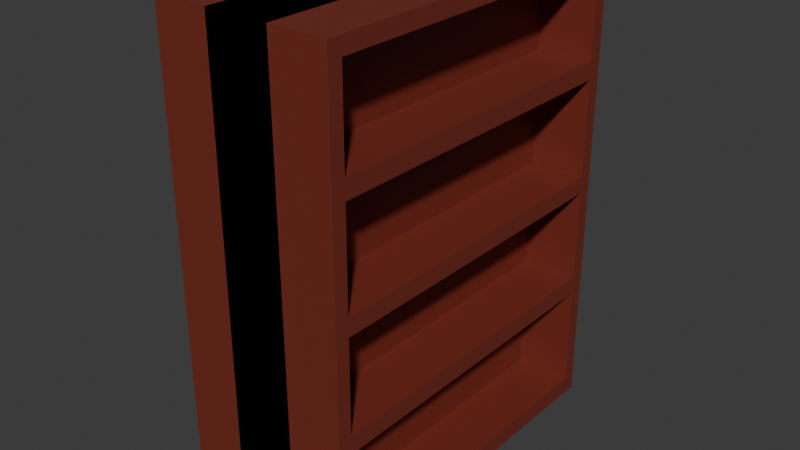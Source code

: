 # Source: Shelf.blend  (saved by Blender 5.0.119; exported with 4.5.12 LTS)
import bpy
from mathutils import Matrix  # noqa: F401  (used for matrix-valued properties, if any)

bpy.ops.wm.read_factory_settings(use_empty=True)
scene = bpy.context.scene
scene.name = 'Scene'

# ---- collections
col_collection = bpy.data.collections.new('Collection'); scene.collection.children.link(col_collection)

# ---- materials (node trees are filled in below, after node groups)
mat_wood = bpy.data.materials.new('wood')
mat_wood.alpha_threshold = 0.0
mat_wood.use_backface_culling_lightprobe_volume = False
mat_wood.roughness = 0.5
mat_wood.line_color = (0.0, 0.0, 0.0, 1.0)

# ---- material node trees
mat_wood.use_nodes = True; mat_wood.node_tree.nodes.clear()
_N = mat_wood.node_tree.nodes; _L = mat_wood.node_tree.links
n0 = _N.new('ShaderNodeOutputMaterial'); n0.name = 'Material Output'; n0.location = (200, 100)
n1 = _N.new('ShaderNodeBsdfPrincipled'); n1.name = 'Principled BSDF'; n1.location = (-200, 100)
n1.inputs[0].default_value = (0.185, 0.02847, 0.0168, 1.0)
_L.new(n1.outputs[0], n0.inputs[0])
n0.is_active_output = True

# ---- world
world_world = bpy.data.worlds.new('World'); scene.world = world_world
world_world.use_nodes = True; world_world.node_tree.nodes.clear()
_N = world_world.node_tree.nodes; _L = world_world.node_tree.links
n0 = _N.new('ShaderNodeOutputWorld'); n0.name = 'World Output'; n0.location = (200, 100)
n1 = _N.new('ShaderNodeBackground'); n1.name = 'Background'; n1.location = (-200, 100)
n1.inputs[0].default_value = (0.05088, 0.05088, 0.05088, 1.0)
_L.new(n1.outputs[0], n0.inputs[0])
n0.is_active_output = True
world_world.color = (0.05088, 0.05088, 0.05088)
world_world.sun_shadow_jitter_overblur = 0.0

# ---- meshes
me_cube = bpy.data.meshes.new('Cube')
me_cube.from_pydata([(-0.03225, 2.761, 6.234), (-0.03225, 2.761, -1.0), (-1.0, 0.0, 5.991), (-0.03225, 0.0, 5.991), (-1.0, 2.761, 6.234), (-1.0, 2.761, -1.0), (-1.0, 2.761, 5.991), (-0.03225, 2.761, 5.991), (-1.0, 0.0, -1.0), (-0.03225, 0.0, 6.234), (-1.0, 0.0, 6.234), (-0.03225, 0.0, -1.0), (-0.03225, 2.761, -0.708), (-1.0, 2.761, -0.708), (-0.03225, 0.0, -0.708), (-1.0, 0.0, -0.708), (-1.0, 2.544, 5.991), (-0.03225, 2.544, 5.991), (-1.0, 2.544, 6.234), (-0.03225, 2.544, -1.0), (-1.0, 2.544, -1.0), (-0.03225, 2.544, 6.234), (-0.03225, 2.544, -0.708), (-1.0, 2.544, -0.708), (-0.03225, 2.761, 4.621), (-1.0, 2.761, 4.621), (-0.03225, 0.0, 4.621), (-1.0, 0.0, 4.621), (-0.03225, 2.544, 4.621), (-1.0, 2.544, 4.621), (-0.03225, 2.761, 4.344), (-1.0, 2.761, 4.344), (-0.03225, 0.0, 4.344), (-1.0, 0.0, 4.344), (-0.03225, 2.544, 4.344), (-1.0, 2.544, 4.344), (-0.03225, 2.761, 2.847), (-1.0, 2.761, 2.847), (-0.03225, 0.0, 2.847), (-1.0, 0.0, 2.847), (-0.03225, 2.544, 2.847), (-1.0, 2.544, 2.847), (-0.03225, 2.761, 2.584), (-1.0, 2.761, 2.584), (-0.03225, 0.0, 2.584), (-1.0, 0.0, 2.584), (-0.03225, 2.544, 2.584), (-1.0, 2.544, 2.584), (-0.03225, 2.761, 1.16), (-1.0, 2.761, 1.16), (-0.03225, 0.0, 1.16), (-1.0, 0.0, 1.16), (-0.03225, 2.544, 1.16), (-1.0, 2.544, 1.16), (-0.03225, 2.761, 0.8799), (-1.0, 2.761, 0.8799), (-0.03225, 0.0, 0.8799), (-1.0, 0.0, 0.8799), (-0.03225, 2.544, 0.8799), (-1.0, 2.544, 0.8799), (-1.863, 2.761, 6.234), (-1.863, 2.761, 5.991), (-1.863, 2.761, -0.708), (-1.863, 2.761, -1.0), (-1.863, 0.0, 6.234), (-1.863, 0.0, 5.991), (-1.863, 2.761, 0.8799), (0.831, 2.761, -0.708), (0.831, 2.761, -1.0), (0.831, 2.544, 5.991), (0.831, 2.761, 5.991), (-1.863, 2.544, 5.991), (0.831, 2.544, 6.234), (0.831, 2.761, 6.234), (-1.863, 2.544, -1.0), (0.831, 2.544, -1.0), (0.831, 0.0, -1.0), (-1.863, 2.544, 6.234), (0.831, 0.0, 6.234), (0.831, 0.0, 5.991), (-1.863, 0.0, -0.708), (-1.863, 0.0, -1.0), (0.831, 0.0, -0.708), (0.831, 2.761, 0.8799), (-1.863, 2.544, -0.708), (0.831, 2.544, -0.708), (-1.863, 2.544, 0.8799), (0.831, 2.544, 0.8799), (-1.863, 2.761, 4.621), (0.831, 2.761, 4.621), (-1.863, 2.544, 4.621), (0.831, 2.544, 4.621), (0.831, 0.0, 4.621), (-1.863, 0.0, 4.621), (-1.863, 2.761, 4.344), (0.831, 2.761, 4.344), (-1.863, 0.0, 4.344), (0.831, 0.0, 4.344), (-1.863, 2.544, 4.344), (0.831, 2.544, 4.344), (-1.863, 2.761, 2.847), (0.831, 2.761, 2.847), (-1.863, 2.544, 2.847), (0.831, 2.544, 2.847), (0.831, 0.0, 2.847), (-1.863, 0.0, 2.847), (-1.863, 2.761, 2.584), (0.831, 2.761, 2.584), (-1.863, 0.0, 2.584), (0.831, 0.0, 2.584), (-1.863, 2.544, 2.584), (0.831, 2.544, 2.584), (-1.863, 2.761, 1.16), (0.831, 2.761, 1.16), (-1.863, 2.544, 1.16), (0.831, 2.544, 1.16), (0.831, 0.0, 1.16), (-1.863, 0.0, 1.16), (-1.863, 0.0, 0.8799), (0.831, 0.0, 0.8799), (-0.03225, -2.761, 6.234), (-0.03225, -2.761, -1.0), (-1.0, -2.761, 6.234), (-1.0, -2.761, -1.0), (-1.0, -2.761, 5.991), (-0.03225, -2.761, 5.991), (-0.03225, -2.761, -0.708), (-1.0, -2.761, -0.708), (-1.0, -2.544, 5.991), (-0.03225, -2.544, 5.991), (-1.0, -2.544, 6.234), (-0.03225, -2.544, -1.0), (-1.0, -2.544, -1.0), (-0.03225, -2.544, 6.234), (-0.03225, -2.544, -0.708), (-1.0, -2.544, -0.708), (-0.03225, -2.761, 4.621), (-1.0, -2.761, 4.621), (-0.03225, -2.544, 4.621), (-1.0, -2.544, 4.621), (-0.03225, -2.761, 4.344), (-1.0, -2.761, 4.344), (-0.03225, -2.544, 4.344), (-1.0, -2.544, 4.344), (-0.03225, -2.761, 2.847), (-1.0, -2.761, 2.847), (-0.03225, -2.544, 2.847), (-1.0, -2.544, 2.847), (-0.03225, -2.761, 2.584), (-1.0, -2.761, 2.584), (-0.03225, -2.544, 2.584), (-1.0, -2.544, 2.584), (-0.03225, -2.761, 1.16), (-1.0, -2.761, 1.16), (-0.03225, -2.544, 1.16), (-1.0, -2.544, 1.16), (-0.03225, -2.761, 0.8799), (-1.0, -2.761, 0.8799), (-0.03225, -2.544, 0.8799), (-1.0, -2.544, 0.8799), (-1.863, -2.761, 6.234), (-1.863, -2.761, 5.991), (-1.863, -2.761, -0.708), (-1.863, -2.761, -1.0), (-1.863, -2.761, 0.8799), (0.831, -2.761, -0.708), (0.831, -2.761, -1.0), (0.831, -2.544, 5.991), (0.831, -2.761, 5.991), (-1.863, -2.544, 5.991), (0.831, -2.544, 6.234), (0.831, -2.761, 6.234), (-1.863, -2.544, -1.0), (0.831, -2.544, -1.0), (-1.863, -2.544, 6.234), (0.831, -2.761, 0.8799), (-1.863, -2.544, -0.708), (0.831, -2.544, -0.708), (-1.863, -2.544, 0.8799), (0.831, -2.544, 0.8799), (-1.863, -2.761, 4.621), (0.831, -2.761, 4.621), (-1.863, -2.544, 4.621), (0.831, -2.544, 4.621), (-1.863, -2.761, 4.344), (0.831, -2.761, 4.344), (-1.863, -2.544, 4.344), (0.831, -2.544, 4.344), (-1.863, -2.761, 2.847), (0.831, -2.761, 2.847), (-1.863, -2.544, 2.847), (0.831, -2.544, 2.847), (-1.863, -2.761, 2.584), (0.831, -2.761, 2.584), (-1.863, -2.544, 2.584), (0.831, -2.544, 2.584), (-1.863, -2.761, 1.16), (0.831, -2.761, 1.16), (-1.863, -2.544, 1.16), (0.831, -2.544, 1.16)], [], [(9, 3, 65, 64), (11, 19, 74, 81), (26, 32, 96, 93), (25, 6, 7, 24), (5, 13, 12, 1), (6, 4, 0, 7), (59, 57, 119, 87), (20, 19, 11, 8), (28, 17, 3, 26), (21, 18, 10, 9), (1, 12, 62, 63), (10, 18, 72, 78), (0, 4, 18, 21), (25, 31, 95, 89), (5, 1, 19, 20), (30, 24, 88, 94), (56, 58, 86, 118), (7, 0, 60, 61), (27, 2, 16, 29), (16, 2, 79, 69), (45, 39, 104, 109), (38, 44, 108, 105), (31, 25, 24, 30), (28, 26, 93, 90), (37, 43, 107, 101), (37, 31, 30, 36), (40, 34, 32, 38), (22, 14, 80, 84), (39, 33, 35, 41), (42, 36, 100, 106), (27, 29, 91, 92), (57, 51, 116, 119), (43, 37, 36, 42), (29, 16, 69, 91), (50, 56, 118, 117), (49, 43, 42, 48), (52, 46, 44, 50), (55, 13, 67, 83), (51, 45, 47, 53), (17, 28, 90, 71), (40, 38, 105, 102), (49, 55, 83, 113), (55, 49, 48, 54), (54, 48, 112, 66), (8, 15, 82, 76), (13, 55, 54, 12), (22, 58, 56, 14), (39, 41, 103, 104), (15, 57, 59, 23), (91, 69, 70, 89), (74, 84, 80, 81), (69, 72, 73, 70), (71, 77, 64, 65), (75, 85, 67, 68), (76, 82, 85, 75), (88, 61, 71, 90), (61, 60, 77, 71), (79, 78, 72, 69), (63, 62, 84, 74), (97, 92, 91, 99), (94, 88, 90, 98), (98, 90, 93, 96), (99, 91, 89, 95), (103, 99, 95, 101), (100, 94, 98, 102), (109, 104, 103, 111), (106, 100, 102, 110), (110, 102, 105, 108), (111, 103, 101, 107), (115, 111, 107, 113), (112, 106, 110, 114), (119, 116, 115, 87), (66, 112, 114, 86), (86, 114, 117, 118), (87, 115, 113, 83), (85, 87, 83, 67), (62, 66, 86, 84), (33, 27, 92, 97), (5, 20, 75, 68), (12, 54, 66, 62), (44, 46, 110, 108), (0, 21, 77, 60), (13, 5, 68, 67), (47, 45, 109, 111), (15, 23, 85, 82), (48, 42, 106, 112), (3, 17, 71, 65), (43, 49, 113, 107), (32, 34, 98, 96), (18, 4, 73, 72), (58, 22, 84, 86), (35, 33, 97, 99), (19, 1, 63, 74), (46, 52, 114, 110), (36, 30, 94, 100), (20, 8, 76, 75), (53, 47, 111, 115), (31, 37, 101, 95), (21, 9, 64, 77), (51, 53, 115, 116), (4, 6, 70, 73), (23, 59, 87, 85), (2, 10, 78, 79), (52, 50, 117, 114), (34, 40, 102, 98), (24, 7, 61, 88), (14, 11, 81, 80), (41, 35, 99, 103), (6, 25, 89, 70), (11, 81, 172, 131), (137, 136, 125, 124), (123, 121, 126, 127), (124, 125, 120, 122), (159, 179, 119, 57), (132, 8, 11, 131), (138, 26, 3, 129), (133, 9, 10, 130), (121, 163, 162, 126), (10, 78, 170, 130), (120, 133, 130, 122), (137, 181, 185, 141), (123, 132, 131, 121), (140, 184, 180, 136), (56, 118, 178, 158), (125, 161, 160, 120), (27, 139, 128, 2), (128, 167, 79, 2), (141, 140, 136, 137), (138, 182, 93, 26), (145, 189, 193, 149), (145, 144, 140, 141), (146, 38, 32, 142), (134, 176, 80, 14), (39, 147, 143, 33), (148, 192, 188, 144), (27, 92, 183, 139), (149, 148, 144, 145), (139, 183, 167, 128), (153, 152, 148, 149), (154, 50, 44, 150), (157, 175, 165, 127), (51, 155, 151, 45), (129, 169, 182, 138), (146, 190, 105, 38), (153, 197, 175, 157), (157, 156, 152, 153), (156, 164, 196, 152), (127, 126, 156, 157), (134, 14, 56, 158), (39, 104, 191, 147), (15, 135, 159, 57), (183, 181, 168, 167), (172, 81, 80, 176), (167, 168, 171, 170), (169, 65, 64, 174), (173, 166, 165, 177), (76, 173, 177, 82), (180, 182, 169, 161), (161, 169, 174, 160), (79, 167, 170, 78), (163, 172, 176, 162), (97, 187, 183, 92), (184, 186, 182, 180), (186, 96, 93, 182), (187, 185, 181, 183), (191, 189, 185, 187), (188, 190, 186, 184), (109, 195, 191, 104), (192, 194, 190, 188), (194, 108, 105, 190), (195, 193, 189, 191), (199, 197, 193, 195), (196, 198, 194, 192), (119, 179, 199, 116), (164, 178, 198, 196), (178, 118, 117, 198), (179, 175, 197, 199), (177, 165, 175, 179), (162, 176, 178, 164), (123, 166, 173, 132), (126, 162, 164, 156), (44, 108, 194, 150), (120, 160, 174, 133), (127, 165, 166, 123), (151, 195, 109, 45), (15, 82, 177, 135), (152, 196, 192, 148), (3, 65, 169, 129), (149, 193, 197, 153), (32, 96, 186, 142), (130, 170, 171, 122), (158, 178, 176, 134), (143, 187, 97, 33), (131, 172, 163, 121), (150, 194, 198, 154), (144, 188, 184, 140), (132, 173, 76, 8), (155, 199, 195, 151), (141, 185, 189, 145), (133, 174, 64, 9), (51, 116, 199, 155), (122, 171, 168, 124), (135, 177, 179, 159), (154, 198, 117, 50), (142, 186, 190, 146), (136, 180, 161, 125), (147, 191, 187, 143), (124, 168, 181, 137)])
_uv = me_cube.uv_layers.new(name='UVMap')
_uv.uv.foreach_set('vector', [0.0, 0.0, 0.0, 0.0, 0.0, 0.0, 0.0, 0.0, 0.375, 0.625, 0.375, 0.5098, 0.375, 0.5098, 0.375, 0.625, 0.0, 0.0, 0.0, 0.0, 0.0, 0.0, 0.0, 0.0, 0.5693, 0.25, 0.6166, 0.25, 0.6166, 0.5, 0.5693, 0.5, 0.375, 0.25, 0.3851, 0.25, 0.3851, 0.5, 0.375, 0.5, 0.6166, 0.25, 0.625, 0.25, 0.625, 0.5, 0.6166, 0.5, 0.44, 0.2402, 0.44, 0.125, 0.44, 0.125, 0.44, 0.2402, 0.125, 0.5098, 0.375, 0.5098, 0.375, 0.625, 0.125, 0.625, 0.5693, 0.5098, 0.6166, 0.5098, 0.6166, 0.625, 0.5693, 0.625, 0.625, 0.5098, 0.875, 0.5098, 0.875, 0.625, 0.625, 0.625, 0.375, 0.5, 0.3851, 0.5, 0.3851, 0.5, 0.375, 0.5, 0.875, 0.625, 0.875, 0.5098, 0.875, 0.5098, 0.875, 0.625, 0.625, 0.5, 0.875, 0.5, 0.875, 0.5098, 0.625, 0.5098, 0.5693, 0.25, 0.5597, 0.25, 0.5597, 0.25, 0.5693, 0.25, 0.125, 0.5, 0.375, 0.5, 0.375, 0.5098, 0.125, 0.5098, 0.5597, 0.5, 0.5693, 0.5, 0.5693, 0.5, 0.5597, 0.5, 0.44, 0.625, 0.44, 0.5098, 0.44, 0.5098, 0.44, 0.625, 0.6166, 0.5, 0.625, 0.5, 0.625, 0.5, 0.6166, 0.5, 0.5693, 0.125, 0.6166, 0.125, 0.6166, 0.2402, 0.5693, 0.2402, 0.6166, 0.2402, 0.6166, 0.125, 0.6166, 0.125, 0.6166, 0.2402, 0.0, 0.0, 0.0, 0.0, 0.0, 0.0, 0.0, 0.0, 0.0, 0.0, 0.0, 0.0, 0.0, 0.0, 0.0, 0.0, 0.5597, 0.25, 0.5693, 0.25, 0.5693, 0.5, 0.5597, 0.5, 0.5693, 0.5098, 0.5693, 0.625, 0.5693, 0.625, 0.5693, 0.5098, 0.5079, 0.25, 0.4989, 0.25, 0.4989, 0.25, 0.5079, 0.25, 0.5079, 0.25, 0.5597, 0.25, 0.5597, 0.5, 0.5079, 0.5, 0.5079, 0.5098, 0.5597, 0.5098, 0.5597, 0.625, 0.5079, 0.625, 0.3851, 0.5098, 0.3851, 0.625, 0.3851, 0.625, 0.3851, 0.5098, 0.5079, 0.125, 0.5597, 0.125, 0.5597, 0.2402, 0.5079, 0.2402, 0.4989, 0.5, 0.5079, 0.5, 0.5079, 0.5, 0.4989, 0.5, 0.5693, 0.125, 0.5693, 0.2402, 0.5693, 0.2402, 0.5693, 0.125, 0.0, 0.0, 0.0, 0.0, 0.0, 0.0, 0.0, 0.0, 0.4989, 0.25, 0.5079, 0.25, 0.5079, 0.5, 0.4989, 0.5, 0.5693, 0.2402, 0.6166, 0.2402, 0.6166, 0.2402, 0.5693, 0.2402, 0.0, 0.0, 0.0, 0.0, 0.0, 0.0, 0.0, 0.0, 0.4497, 0.25, 0.4989, 0.25, 0.4989, 0.5, 0.4497, 0.5, 0.4497, 0.5098, 0.4989, 0.5098, 0.4989, 0.625, 0.4497, 0.625, 0.44, 0.25, 0.3851, 0.25, 0.3851, 0.25, 0.44, 0.25, 0.4497, 0.125, 0.4989, 0.125, 0.4989, 0.2402, 0.4497, 0.2402, 0.6166, 0.5098, 0.5693, 0.5098, 0.5693, 0.5098, 0.6166, 0.5098, 0.5079, 0.5098, 0.5079, 0.625, 0.5079, 0.625, 0.5079, 0.5098, 0.4497, 0.25, 0.44, 0.25, 0.44, 0.25, 0.4497, 0.25, 0.44, 0.25, 0.4497, 0.25, 0.4497, 0.5, 0.44, 0.5, 0.44, 0.5, 0.4497, 0.5, 0.4497, 0.5, 0.44, 0.5, 0.0, 0.0, 0.0, 0.0, 0.0, 0.0, 0.0, 0.0, 0.3851, 0.25, 0.44, 0.25, 0.44, 0.5, 0.3851, 0.5, 0.3851, 0.5098, 0.44, 0.5098, 0.44, 0.625, 0.3851, 0.625, 0.5079, 0.125, 0.5079, 0.2402, 0.5079, 0.2402, 0.5079, 0.125, 0.3851, 0.125, 0.44, 0.125, 0.44, 0.2402, 0.3851, 0.2402, 0.5693, 0.2402, 0.6166, 0.2402, 0.6166, 0.25, 0.5693, 0.25, 0.375, 0.5098, 0.3851, 0.5098, 0.3851, 0.625, 0.375, 0.625, 0.6166, 0.2402, 0.625, 0.2402, 0.625, 0.25, 0.6166, 0.25, 0.6166, 0.5098, 0.625, 0.5098, 0.625, 0.625, 0.6166, 0.625, 0.375, 0.2402, 0.3851, 0.2402, 0.3851, 0.25, 0.375, 0.25, 0.375, 0.125, 0.3851, 0.125, 0.3851, 0.2402, 0.375, 0.2402, 0.5693, 0.5, 0.6166, 0.5, 0.6166, 0.5098, 0.5693, 0.5098, 0.6166, 0.5, 0.625, 0.5, 0.625, 0.5098, 0.6166, 0.5098, 0.6166, 0.125, 0.625, 0.125, 0.625, 0.2402, 0.6166, 0.2402, 0.375, 0.5, 0.3851, 0.5, 0.3851, 0.5098, 0.375, 0.5098, 0.5597, 0.125, 0.5693, 0.125, 0.5693, 0.2402, 0.5597, 0.2402, 0.5597, 0.5, 0.5693, 0.5, 0.5693, 0.5098, 0.5597, 0.5098, 0.5597, 0.5098, 0.5693, 0.5098, 0.5693, 0.625, 0.5597, 0.625, 0.5597, 0.2402, 0.5693, 0.2402, 0.5693, 0.25, 0.5597, 0.25, 0.5079, 0.2402, 0.5597, 0.2402, 0.5597, 0.25, 0.5079, 0.25, 0.5079, 0.5, 0.5597, 0.5, 0.5597, 0.5098, 0.5079, 0.5098, 0.4989, 0.125, 0.5079, 0.125, 0.5079, 0.2402, 0.4989, 0.2402, 0.4989, 0.5, 0.5079, 0.5, 0.5079, 0.5098, 0.4989, 0.5098, 0.4989, 0.5098, 0.5079, 0.5098, 0.5079, 0.625, 0.4989, 0.625, 0.4989, 0.2402, 0.5079, 0.2402, 0.5079, 0.25, 0.4989, 0.25, 0.4497, 0.2402, 0.4989, 0.2402, 0.4989, 0.25, 0.4497, 0.25, 0.4497, 0.5, 0.4989, 0.5, 0.4989, 0.5098, 0.4497, 0.5098, 0.44, 0.125, 0.4497, 0.125, 0.4497, 0.2402, 0.44, 0.2402, 0.44, 0.5, 0.4497, 0.5, 0.4497, 0.5098, 0.44, 0.5098, 0.44, 0.5098, 0.4497, 0.5098, 0.4497, 0.625, 0.44, 0.625, 0.44, 0.2402, 0.4497, 0.2402, 0.4497, 0.25, 0.44, 0.25, 0.3851, 0.2402, 0.44, 0.2402, 0.44, 0.25, 0.3851, 0.25, 0.3851, 0.5, 0.44, 0.5, 0.44, 0.5098, 0.3851, 0.5098, 0.0, 0.0, 0.0, 0.0, 0.0, 0.0, 0.0, 0.0, 0.125, 0.5, 0.125, 0.5098, 0.125, 0.5098, 0.125, 0.5, 0.3851, 0.5, 0.44, 0.5, 0.44, 0.5, 0.3851, 0.5, 0.4989, 0.625, 0.4989, 0.5098, 0.4989, 0.5098, 0.4989, 0.625, 0.625, 0.5, 0.625, 0.5098, 0.625, 0.5098, 0.625, 0.5, 0.3851, 0.25, 0.375, 0.25, 0.375, 0.25, 0.3851, 0.25, 0.4989, 0.2402, 0.4989, 0.125, 0.4989, 0.125, 0.4989, 0.2402, 0.3851, 0.125, 0.3851, 0.2402, 0.3851, 0.2402, 0.3851, 0.125, 0.4497, 0.5, 0.4989, 0.5, 0.4989, 0.5, 0.4497, 0.5, 0.6166, 0.625, 0.6166, 0.5098, 0.6166, 0.5098, 0.6166, 0.625, 0.4989, 0.25, 0.4497, 0.25, 0.4497, 0.25, 0.4989, 0.25, 0.5597, 0.625, 0.5597, 0.5098, 0.5597, 0.5098, 0.5597, 0.625, 0.875, 0.5098, 0.875, 0.5, 0.875, 0.5, 0.875, 0.5098, 0.44, 0.5098, 0.3851, 0.5098, 0.3851, 0.5098, 0.44, 0.5098, 0.5597, 0.2402, 0.5597, 0.125, 0.5597, 0.125, 0.5597, 0.2402, 0.375, 0.5098, 0.375, 0.5, 0.375, 0.5, 0.375, 0.5098, 0.4989, 0.5098, 0.4497, 0.5098, 0.4497, 0.5098, 0.4989, 0.5098, 0.5079, 0.5, 0.5597, 0.5, 0.5597, 0.5, 0.5079, 0.5, 0.125, 0.5098, 0.125, 0.625, 0.125, 0.625, 0.125, 0.5098, 0.4497, 0.2402, 0.4989, 0.2402, 0.4989, 0.2402, 0.4497, 0.2402, 0.5597, 0.25, 0.5079, 0.25, 0.5079, 0.25, 0.5597, 0.25, 0.625, 0.5098, 0.625, 0.625, 0.625, 0.625, 0.625, 0.5098, 0.4497, 0.125, 0.4497, 0.2402, 0.4497, 0.2402, 0.4497, 0.125, 0.625, 0.25, 0.6166, 0.25, 0.6166, 0.25, 0.625, 0.25, 0.3851, 0.2402, 0.44, 0.2402, 0.44, 0.2402, 0.3851, 0.2402, 0.0, 0.0, 0.0, 0.0, 0.0, 0.0, 0.0, 0.0, 0.4497, 0.5098, 0.4497, 0.625, 0.4497, 0.625, 0.4497, 0.5098, 0.5597, 0.5098, 0.5079, 0.5098, 0.5079, 0.5098, 0.5597, 0.5098, 0.5693, 0.5, 0.6166, 0.5, 0.6166, 0.5, 0.5693, 0.5, 0.0, 0.0, 0.0, 0.0, 0.0, 0.0, 0.0, 0.0, 0.5079, 0.2402, 0.5597, 0.2402, 0.5597, 0.2402, 0.5079, 0.2402, 0.6166, 0.25, 0.5693, 0.25, 0.5693, 0.25, 0.6166, 0.25, 0.375, 0.625, 0.375, 0.625, 0.375, 0.5098, 0.375, 0.5098, 0.5693, 0.25, 0.5693, 0.5, 0.6166, 0.5, 0.6166, 0.25, 0.375, 0.25, 0.375, 0.5, 0.3851, 0.5, 0.3851, 0.25, 0.6166, 0.25, 0.6166, 0.5, 0.625, 0.5, 0.625, 0.25, 0.44, 0.2402, 0.44, 0.2402, 0.44, 0.125, 0.44, 0.125, 0.125, 0.5098, 0.125, 0.625, 0.375, 0.625, 0.375, 0.5098, 0.5693, 0.5098, 0.5693, 0.625, 0.6166, 0.625, 0.6166, 0.5098, 0.625, 0.5098, 0.625, 0.625, 0.875, 0.625, 0.875, 0.5098, 0.375, 0.5, 0.375, 0.5, 0.3851, 0.5, 0.3851, 0.5, 0.875, 0.625, 0.875, 0.625, 0.875, 0.5098, 0.875, 0.5098, 0.625, 0.5, 0.625, 0.5098, 0.875, 0.5098, 0.875, 0.5, 0.5693, 0.25, 0.5693, 0.25, 0.5597, 0.25, 0.5597, 0.25, 0.125, 0.5, 0.125, 0.5098, 0.375, 0.5098, 0.375, 0.5, 0.5597, 0.5, 0.5597, 0.5, 0.5693, 0.5, 0.5693, 0.5, 0.44, 0.625, 0.44, 0.625, 0.44, 0.5098, 0.44, 0.5098, 0.6166, 0.5, 0.6166, 0.5, 0.625, 0.5, 0.625, 0.5, 0.5693, 0.125, 0.5693, 0.2402, 0.6166, 0.2402, 0.6166, 0.125, 0.6166, 0.2402, 0.6166, 0.2402, 0.6166, 0.125, 0.6166, 0.125, 0.5597, 0.25, 0.5597, 0.5, 0.5693, 0.5, 0.5693, 0.25, 0.5693, 0.5098, 0.5693, 0.5098, 0.5693, 0.625, 0.5693, 0.625, 0.5079, 0.25, 0.5079, 0.25, 0.4989, 0.25, 0.4989, 0.25, 0.5079, 0.25, 0.5079, 0.5, 0.5597, 0.5, 0.5597, 0.25, 0.5079, 0.5098, 0.5079, 0.625, 0.5597, 0.625, 0.5597, 0.5098, 0.3851, 0.5098, 0.3851, 0.5098, 0.3851, 0.625, 0.3851, 0.625, 0.5079, 0.125, 0.5079, 0.2402, 0.5597, 0.2402, 0.5597, 0.125, 0.4989, 0.5, 0.4989, 0.5, 0.5079, 0.5, 0.5079, 0.5, 0.5693, 0.125, 0.5693, 0.125, 0.5693, 0.2402, 0.5693, 0.2402, 0.4989, 0.25, 0.4989, 0.5, 0.5079, 0.5, 0.5079, 0.25, 0.5693, 0.2402, 0.5693, 0.2402, 0.6166, 0.2402, 0.6166, 0.2402, 0.4497, 0.25, 0.4497, 0.5, 0.4989, 0.5, 0.4989, 0.25, 0.4497, 0.5098, 0.4497, 0.625, 0.4989, 0.625, 0.4989, 0.5098, 0.44, 0.25, 0.44, 0.25, 0.3851, 0.25, 0.3851, 0.25, 0.4497, 0.125, 0.4497, 0.2402, 0.4989, 0.2402, 0.4989, 0.125, 0.6166, 0.5098, 0.6166, 0.5098, 0.5693, 0.5098, 0.5693, 0.5098, 0.5079, 0.5098, 0.5079, 0.5098, 0.5079, 0.625, 0.5079, 0.625, 0.4497, 0.25, 0.4497, 0.25, 0.44, 0.25, 0.44, 0.25, 0.44, 0.25, 0.44, 0.5, 0.4497, 0.5, 0.4497, 0.25, 0.44, 0.5, 0.44, 0.5, 0.4497, 0.5, 0.4497, 0.5, 0.3851, 0.25, 0.3851, 0.5, 0.44, 0.5, 0.44, 0.25, 0.3851, 0.5098, 0.3851, 0.625, 0.44, 0.625, 0.44, 0.5098, 0.5079, 0.125, 0.5079, 0.125, 0.5079, 0.2402, 0.5079, 0.2402, 0.3851, 0.125, 0.3851, 0.2402, 0.44, 0.2402, 0.44, 0.125, 0.5693, 0.2402, 0.5693, 0.25, 0.6166, 0.25, 0.6166, 0.2402, 0.375, 0.5098, 0.375, 0.625, 0.3851, 0.625, 0.3851, 0.5098, 0.6166, 0.2402, 0.6166, 0.25, 0.625, 0.25, 0.625, 0.2402, 0.6166, 0.5098, 0.6166, 0.625, 0.625, 0.625, 0.625, 0.5098, 0.375, 0.2402, 0.375, 0.25, 0.3851, 0.25, 0.3851, 0.2402, 0.375, 0.125, 0.375, 0.2402, 0.3851, 0.2402, 0.3851, 0.125, 0.5693, 0.5, 0.5693, 0.5098, 0.6166, 0.5098, 0.6166, 0.5, 0.6166, 0.5, 0.6166, 0.5098, 0.625, 0.5098, 0.625, 0.5, 0.6166, 0.125, 0.6166, 0.2402, 0.625, 0.2402, 0.625, 0.125, 0.375, 0.5, 0.375, 0.5098, 0.3851, 0.5098, 0.3851, 0.5, 0.5597, 0.125, 0.5597, 0.2402, 0.5693, 0.2402, 0.5693, 0.125, 0.5597, 0.5, 0.5597, 0.5098, 0.5693, 0.5098, 0.5693, 0.5, 0.5597, 0.5098, 0.5597, 0.625, 0.5693, 0.625, 0.5693, 0.5098, 0.5597, 0.2402, 0.5597, 0.25, 0.5693, 0.25, 0.5693, 0.2402, 0.5079, 0.2402, 0.5079, 0.25, 0.5597, 0.25, 0.5597, 0.2402, 0.5079, 0.5, 0.5079, 0.5098, 0.5597, 0.5098, 0.5597, 0.5, 0.4989, 0.125, 0.4989, 0.2402, 0.5079, 0.2402, 0.5079, 0.125, 0.4989, 0.5, 0.4989, 0.5098, 0.5079, 0.5098, 0.5079, 0.5, 0.4989, 0.5098, 0.4989, 0.625, 0.5079, 0.625, 0.5079, 0.5098, 0.4989, 0.2402, 0.4989, 0.25, 0.5079, 0.25, 0.5079, 0.2402, 0.4497, 0.2402, 0.4497, 0.25, 0.4989, 0.25, 0.4989, 0.2402, 0.4497, 0.5, 0.4497, 0.5098, 0.4989, 0.5098, 0.4989, 0.5, 0.44, 0.125, 0.44, 0.2402, 0.4497, 0.2402, 0.4497, 0.125, 0.44, 0.5, 0.44, 0.5098, 0.4497, 0.5098, 0.4497, 0.5, 0.44, 0.5098, 0.44, 0.625, 0.4497, 0.625, 0.4497, 0.5098, 0.44, 0.2402, 0.44, 0.25, 0.4497, 0.25, 0.4497, 0.2402, 0.3851, 0.2402, 0.3851, 0.25, 0.44, 0.25, 0.44, 0.2402, 0.3851, 0.5, 0.3851, 0.5098, 0.44, 0.5098, 0.44, 0.5, 0.125, 0.5, 0.125, 0.5, 0.125, 0.5098, 0.125, 0.5098, 0.3851, 0.5, 0.3851, 0.5, 0.44, 0.5, 0.44, 0.5, 0.4989, 0.625, 0.4989, 0.625, 0.4989, 0.5098, 0.4989, 0.5098, 0.625, 0.5, 0.625, 0.5, 0.625, 0.5098, 0.625, 0.5098, 0.3851, 0.25, 0.3851, 0.25, 0.375, 0.25, 0.375, 0.25, 0.4989, 0.2402, 0.4989, 0.2402, 0.4989, 0.125, 0.4989, 0.125, 0.3851, 0.125, 0.3851, 0.125, 0.3851, 0.2402, 0.3851, 0.2402, 0.4497, 0.5, 0.4497, 0.5, 0.4989, 0.5, 0.4989, 0.5, 0.6166, 0.625, 0.6166, 0.625, 0.6166, 0.5098, 0.6166, 0.5098, 0.4989, 0.25, 0.4989, 0.25, 0.4497, 0.25, 0.4497, 0.25, 0.5597, 0.625, 0.5597, 0.625, 0.5597, 0.5098, 0.5597, 0.5098, 0.875, 0.5098, 0.875, 0.5098, 0.875, 0.5, 0.875, 0.5, 0.44, 0.5098, 0.44, 0.5098, 0.3851, 0.5098, 0.3851, 0.5098, 0.5597, 0.2402, 0.5597, 0.2402, 0.5597, 0.125, 0.5597, 0.125, 0.375, 0.5098, 0.375, 0.5098, 0.375, 0.5, 0.375, 0.5, 0.4989, 0.5098, 0.4989, 0.5098, 0.4497, 0.5098, 0.4497, 0.5098, 0.5079, 0.5, 0.5079, 0.5, 0.5597, 0.5, 0.5597, 0.5, 0.125, 0.5098, 0.125, 0.5098, 0.125, 0.625, 0.125, 0.625, 0.4497, 0.2402, 0.4497, 0.2402, 0.4989, 0.2402, 0.4989, 0.2402, 0.5597, 0.25, 0.5597, 0.25, 0.5079, 0.25, 0.5079, 0.25, 0.625, 0.5098, 0.625, 0.5098, 0.625, 0.625, 0.625, 0.625, 0.4497, 0.125, 0.4497, 0.125, 0.4497, 0.2402, 0.4497, 0.2402, 0.625, 0.25, 0.625, 0.25, 0.6166, 0.25, 0.6166, 0.25, 0.3851, 0.2402, 0.3851, 0.2402, 0.44, 0.2402, 0.44, 0.2402, 0.4497, 0.5098, 0.4497, 0.5098, 0.4497, 0.625, 0.4497, 0.625, 0.5597, 0.5098, 0.5597, 0.5098, 0.5079, 0.5098, 0.5079, 0.5098, 0.5693, 0.5, 0.5693, 0.5, 0.6166, 0.5, 0.6166, 0.5, 0.5079, 0.2402, 0.5079, 0.2402, 0.5597, 0.2402, 0.5597, 0.2402, 0.6166, 0.25, 0.6166, 0.25, 0.5693, 0.25, 0.5693, 0.25])
me_cube.materials.append(mat_wood)
me_cube.use_mirror_vertex_groups = False
me_cube.update()

# ---- objects
ob_shelf = bpy.data.objects.new('Shelf', me_cube)

# ---- transforms, parenting, visibility, modifiers, constraints
ob_shelf.location = (0.0, 0.0, 0.0)
ob_shelf.lock_rotations_4d = False
ob_shelf.empty_display_type = 'ARROWS'
ob_shelf.lineart.crease_threshold = 0.0

# ---- collection membership
col_collection.objects.link(ob_shelf)

# ---- scene / render settings (as saved in the file)
scene.frame_start = 1; scene.frame_end = 250; scene.frame_set(1)
scene.render.engine = 'BLENDER_EEVEE_NEXT'
scene.render.bake_bias = 0.0
scene.render.bake_samples = 0
scene.cycles.sampling_pattern = 'TABULATED_SOBOL'
scene.eevee.use_volume_custom_range = False
bpy.context.view_layer.update()

# ---- added for rendering (the .blend has no active camera and no usable light): camera, sun
cam_auto = bpy.data.cameras.new('AutoCamera')
cam_auto.lens = 50.0
cam_auto.sensor_width = 36.0
cam_auto.clip_end = 1000.0
ob_auto_camera = bpy.data.objects.new('AutoCamera', cam_auto)
scene.collection.objects.link(ob_auto_camera)
ob_auto_camera.location = (8.26582, -10.5383, 9.6428)
ob_auto_camera.rotation_euler = (1.09748, -7.21219e-08, 0.694738)
scene.camera = ob_auto_camera
light_auto_sun = bpy.data.lights.new('AutoSun', 'SUN')
light_auto_sun.energy = 3.0
light_auto_sun.angle = 0.0523599
ob_auto_sun = bpy.data.objects.new('AutoSun', light_auto_sun)
scene.collection.objects.link(ob_auto_sun)
ob_auto_sun.rotation_euler = (0.872665, 0.174533, 0.523599)
bpy.context.view_layer.update()
